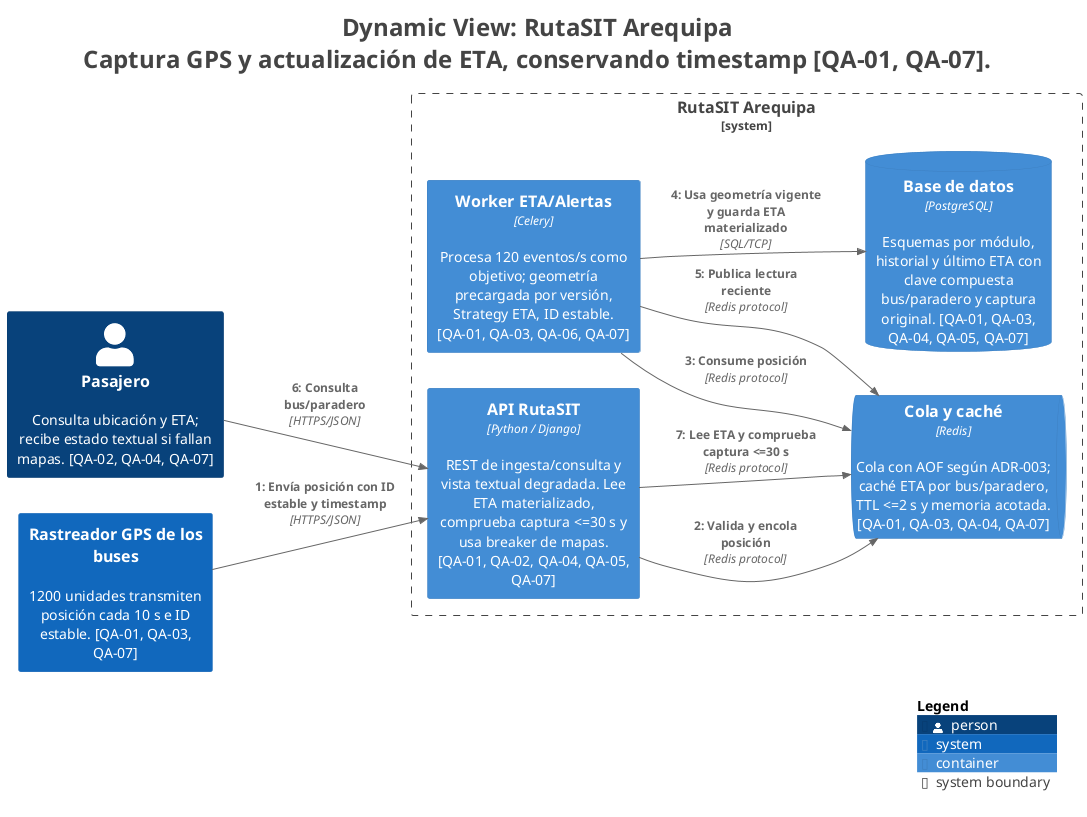

The diagram above was rendered by PlantUML. Its source (embedded in the PNG):
@startuml
title <size:24>Dynamic View: RutaSIT Arequipa</size>\n<size:24>Captura GPS y actualización de ETA, conservando timestamp [QA-01, QA-07].</size>

set separator none
left to right direction

<style>
  root {
    BackgroundColor: #ffffff
    FontColor: #444444
  }
</style>

!include <C4/C4>
!include <C4/C4_Context>
!include <C4/C4_Container>

System_Boundary("RutaSITArequipa_boundary", "RutaSIT Arequipa", $tags="") {
  Container(RutaSITArequipa.WorkerETAAlertas, "Worker ETA/Alertas", $techn="Celery", $descr="Procesa 120 eventos/s como objetivo; geometría precargada por versión, Strategy ETA, ID estable. [QA-01, QA-03, QA-06, QA-07]", $tags="", $link="")
  ContainerQueue(RutaSITArequipa.Colaycaché, "Cola y caché", $techn="Redis", $descr="Cola con AOF según ADR-003; caché ETA por bus/paradero, TTL <=2 s y memoria acotada. [QA-01, QA-03, QA-04, QA-07]", $tags="", $link="")
  ContainerDb(RutaSITArequipa.Basededatos, "Base de datos", $techn="PostgreSQL", $descr="Esquemas por módulo, historial y último ETA con clave compuesta bus/paradero y captura original. [QA-01, QA-03, QA-04, QA-05, QA-07]", $tags="", $link="")
  Container(RutaSITArequipa.APIRutaSIT, "API RutaSIT", $techn="Python / Django", $descr="REST de ingesta/consulta y vista textual degradada. Lee ETA materializado, comprueba captura <=30 s y usa breaker de mapas. [QA-01, QA-02, QA-04, QA-05, QA-07]", $tags="", $link="")
}

Person(Pasajero, "Pasajero", $descr="Consulta ubicación y ETA; recibe estado textual si fallan mapas. [QA-02, QA-04, QA-07]", $tags="", $link="")
System(RastreadorGPSdelosbuses, "Rastreador GPS de los buses", $descr="1200 unidades transmiten posición cada 10 s e ID estable. [QA-01, QA-03, QA-07]", $tags="", $link="")

Rel(RastreadorGPSdelosbuses, RutaSITArequipa.APIRutaSIT, "1: Envía posición con ID estable y timestamp", $techn="HTTPS/JSON", $tags="", $link="")
Rel(RutaSITArequipa.APIRutaSIT, RutaSITArequipa.Colaycaché, "2: Valida y encola posición", $techn="Redis protocol", $tags="", $link="")
Rel(RutaSITArequipa.WorkerETAAlertas, RutaSITArequipa.Colaycaché, "3: Consume posición", $techn="Redis protocol", $tags="", $link="")
Rel(RutaSITArequipa.WorkerETAAlertas, RutaSITArequipa.Basededatos, "4: Usa geometría vigente y guarda ETA materializado", $techn="SQL/TCP", $tags="", $link="")
Rel(RutaSITArequipa.WorkerETAAlertas, RutaSITArequipa.Colaycaché, "5: Publica lectura reciente", $techn="Redis protocol", $tags="", $link="")
Rel(Pasajero, RutaSITArequipa.APIRutaSIT, "6: Consulta bus/paradero", $techn="HTTPS/JSON", $tags="", $link="")
Rel(RutaSITArequipa.APIRutaSIT, RutaSITArequipa.Colaycaché, "7: Lee ETA y comprueba captura <=30 s", $techn="Redis protocol", $tags="", $link="")

SHOW_LEGEND(true)
hide stereotypes
@enduml